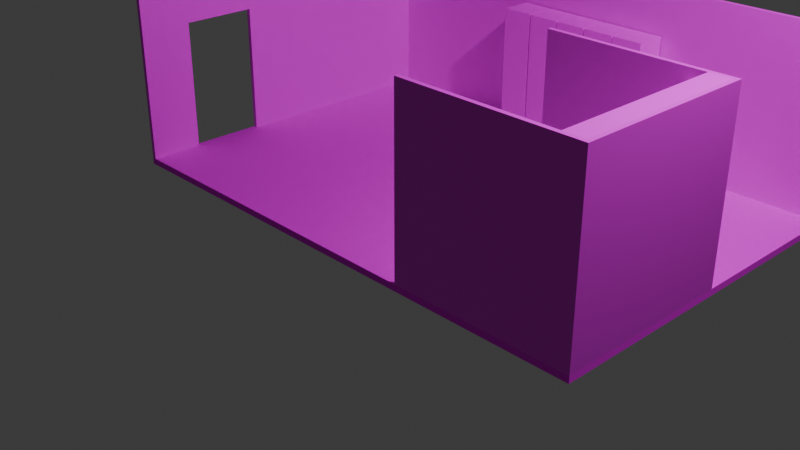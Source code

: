 # Source: tileset.blend  (saved by Blender 5.0.119; exported with 4.5.12 LTS)
import bpy
from mathutils import Matrix  # noqa: F401  (used for matrix-valued properties, if any)

bpy.ops.wm.read_factory_settings(use_empty=True)
scene = bpy.context.scene
scene.name = 'Scene'

# ---- collections
col_collection = bpy.data.collections.new('Collection'); scene.collection.children.link(col_collection)
col_tile1 = bpy.data.collections.new('tile1'); scene.collection.children.link(col_tile1)
col_tile2 = bpy.data.collections.new('tile2'); scene.collection.children.link(col_tile2)
col_tile3 = bpy.data.collections.new('tile3'); scene.collection.children.link(col_tile3)
col_tile4 = bpy.data.collections.new('tile4'); scene.collection.children.link(col_tile4)

# ---- images (referenced by path relative to the original .blend; pixels are not part of the script)
import os
ASSET_DIR = os.environ.get("B2B_ASSET_DIR", "")  # directory of the original .blend (textures are referenced by path, not embedded)
HERE = os.path.dirname(os.path.abspath(__file__))  # packed textures are extracted next to this script under _unpacked/

def load_image(name, relpath, width, height, colorspace="sRGB"):
    """Load a texture the original file referenced (path relative to the .blend, or extracted next to this script)."""
    p = next((c for c in (os.path.join(HERE, relpath), os.path.join(ASSET_DIR, relpath)) if relpath and os.path.exists(c)), "")
    if p:
        img = bpy.data.images.load(p, check_existing=True)
        img.name = name
    else:  # same state as the original file: an image datablock whose file is absent (Cycles renders it pink)
        img = bpy.data.images.new(name, width, height)
        img.source = "FILE"
        img.filepath = "//" + (relpath or name)
    img.colorspace_settings.name = colorspace
    return img
img_tile1_png = load_image('tile1.png', 'tile1.png', 1024, 1024, 'sRGB')
img_wall1_png = load_image('wall1.png', 'wall1.png', 1024, 1024, 'sRGB')
img_stairs_png = load_image('stairs.png', 'stairs.png', 1024, 1024, 'sRGB')
img_locker1_png = load_image('locker1.png', 'locker1.png', 1024, 1024, 'sRGB')

# ---- materials (node trees are filled in below, after node groups)
mat_flooring = bpy.data.materials.new('flooring')
mat_flooring.alpha_threshold = 0.0
mat_flooring.use_backface_culling_lightprobe_volume = False
mat_flooring.roughness = 0.5
mat_flooring.line_color = (0.0, 0.0, 0.0, 1.0)
mat_drywall = bpy.data.materials.new('drywall')
mat_stair = bpy.data.materials.new('stair')
mat_locker_outside = bpy.data.materials.new('locker-outside')

# ---- material node trees
mat_flooring.use_nodes = True; mat_flooring.node_tree.nodes.clear()
_N = mat_flooring.node_tree.nodes; _L = mat_flooring.node_tree.links
n0 = _N.new('ShaderNodeOutputMaterial'); n0.name = 'Material Output'; n0.location = (200, 100)
n1 = _N.new('ShaderNodeBsdfPrincipled'); n1.name = 'Principled BSDF'; n1.location = (-200, 100)
n1.inputs[1].default_value = 0.238
n1.inputs[2].default_value = 1.0
n1.inputs[3].default_value = 1.0
n2 = _N.new('ShaderNodeTexImage'); n2.name = 'Image Texture'; n2.location = (-490, 71)
n2.image = img_tile1_png
_L.new(n1.outputs[0], n0.inputs[0])
_L.new(n2.outputs[0], n1.inputs[0])
n0.is_active_output = True
mat_drywall.use_nodes = True; mat_drywall.node_tree.nodes.clear()
_N = mat_drywall.node_tree.nodes; _L = mat_drywall.node_tree.links
n0 = _N.new('ShaderNodeBsdfPrincipled'); n0.name = 'Principled BSDF'; n0.location = (-200, 100)
n1 = _N.new('ShaderNodeOutputMaterial'); n1.name = 'Material Output'; n1.location = (200, 100)
n2 = _N.new('ShaderNodeTexImage'); n2.name = 'Image Texture'; n2.location = (-490, 71)
n2.image = img_wall1_png
_L.new(n0.outputs[0], n1.inputs[0])
_L.new(n2.outputs[0], n0.inputs[0])
n1.is_active_output = True
mat_stair.use_nodes = True; mat_stair.node_tree.nodes.clear()
_N = mat_stair.node_tree.nodes; _L = mat_stair.node_tree.links
n0 = _N.new('ShaderNodeBsdfPrincipled'); n0.name = 'Principled BSDF'; n0.location = (-200, 100)
n0.inputs[2].default_value = 1.0
n1 = _N.new('ShaderNodeOutputMaterial'); n1.name = 'Material Output'; n1.location = (200, 100)
n2 = _N.new('ShaderNodeTexImage'); n2.name = 'Image Texture'; n2.location = (-585, 97)
n2.image = img_stairs_png
_L.new(n0.outputs[0], n1.inputs[0])
_L.new(n2.outputs[0], n0.inputs[0])
n1.is_active_output = True
mat_locker_outside.use_nodes = True; mat_locker_outside.node_tree.nodes.clear()
_N = mat_locker_outside.node_tree.nodes; _L = mat_locker_outside.node_tree.links
n0 = _N.new('ShaderNodeBsdfPrincipled'); n0.name = 'Principled BSDF'; n0.location = (-200, 100)
n0.inputs[1].default_value = 0.3457
n0.inputs[2].default_value = 1.0
n1 = _N.new('ShaderNodeOutputMaterial'); n1.name = 'Material Output'; n1.location = (200, 100)
n2 = _N.new('ShaderNodeTexImage'); n2.name = 'Image Texture'; n2.location = (-490, 71)
n2.image = img_locker1_png
_L.new(n0.outputs[0], n1.inputs[0])
_L.new(n2.outputs[0], n0.inputs[0])
n1.is_active_output = True

# ---- world
world_world = bpy.data.worlds.new('World'); scene.world = world_world
world_world.use_nodes = True; world_world.node_tree.nodes.clear()
_N = world_world.node_tree.nodes; _L = world_world.node_tree.links
n0 = _N.new('ShaderNodeOutputWorld'); n0.name = 'World Output'; n0.location = (200, 100)
n1 = _N.new('ShaderNodeBackground'); n1.name = 'Background'; n1.location = (-200, 100)
n1.inputs[0].default_value = (0.05088, 0.05088, 0.05088, 1.0)
_L.new(n1.outputs[0], n0.inputs[0])
n0.is_active_output = True
world_world.color = (0.05088, 0.05088, 0.05088)
world_world.sun_shadow_jitter_overblur = 0.0

# ---- cameras
cam_camera = bpy.data.cameras.new('Camera')
cam_camera.clip_end = 100.0
cam_camera.ortho_scale = 7.314

# ---- lights
light_light = bpy.data.lights.new('Light', 'POINT')
light_light.energy = 1000.0
light_light.shadow_soft_size = 0.1

# ---- meshes
me_cube_005 = bpy.data.meshes.new('Cube.005')
me_cube_005.from_pydata([(1.0, -1.0, -0.03651), (1.0, -1.0, 0.03651), (1.0, 1.0, -0.03651), (1.0, 1.0, 0.03651), (-1.0, -1.0, -0.03651), (-1.0, -1.0, 0.03651), (-1.0, 1.0, -0.03651), (-1.0, 1.0, 0.03651), (-1.0, 0.95, 0.03651), (-1.0, -0.95, 0.03651), (1.0, -0.95, -0.03651), (1.0, 0.95, -0.03651), (-1.0, 0.95, -0.03651), (-1.0, -0.95, -0.03651), (1.0, 0.95, 0.03651), (1.0, -0.95, 0.03651), (-0.95, -1.0, 0.03651), (0.95, -1.0, 0.03651), (-0.95, 1.0, -0.03651), (0.95, 1.0, -0.03651), (0.95, 1.0, 0.03651), (-0.95, 1.0, 0.03651), (0.95, -1.0, -0.03651), (-0.95, -1.0, -0.03651), (-0.95, 0.95, 0.03651), (0.95, 0.95, 0.03651), (0.95, -0.95, 0.03651), (-0.95, -0.95, 0.03651), (0.95, 0.95, -0.03651), (-0.95, 0.95, -0.03651), (-0.95, -0.95, -0.03651), (0.95, -0.95, -0.03651), (-1.0, 0.95, 2.0), (-1.0, 1.0, 2.0), (1.0, 0.95, 2.0), (1.0, 1.0, 2.0), (-0.95, 0.95, 2.0), (0.95, 0.95, 2.0), (0.95, 1.0, 2.0), (-0.95, 1.0, 2.0), (1.0, 0.95, 2.0), (1.0, -0.95, 2.0), (-1.0, -0.95, 2.0), (-1.0, -1.0, 2.0), (1.0, -1.0, 2.0), (-0.95, -1.0, 2.0), (0.95, -1.0, 2.0), (0.95, -0.95, 2.0), (-0.95, -0.95, 2.0), (0.95, 0.95, 2.0)], [], [(11, 14, 15, 10), (13, 9, 8, 12), (7, 6, 12, 8), (9, 13, 4, 5), (14, 11, 2, 3), (1, 0, 10, 15), (29, 18, 19, 28), (23, 30, 31, 22), (24, 25, 37, 36), (16, 17, 46, 45), (28, 31, 30, 29), (22, 17, 16, 23), (18, 21, 20, 19), (5, 4, 23, 16), (27, 9, 42, 48), (9, 5, 43, 42), (17, 22, 0, 1), (29, 12, 6, 18), (3, 2, 19, 20), (21, 18, 6, 7), (11, 28, 19, 2), (20, 21, 39, 38), (3, 20, 38, 35), (0, 22, 31, 10), (23, 4, 13, 30), (26, 27, 48, 47), (12, 29, 30, 13), (28, 11, 10, 31), (37, 38, 39, 36), (32, 36, 39, 33), (37, 34, 35, 38), (25, 14, 34, 37), (14, 3, 35, 34), (8, 24, 36, 32), (7, 8, 32, 33), (21, 7, 33, 39), (46, 47, 48, 45), (46, 44, 41, 47), (43, 45, 48, 42), (40, 49, 47, 41), (1, 15, 41, 44), (25, 26, 47, 49), (17, 1, 44, 46), (14, 25, 49, 40), (15, 14, 40, 41), (5, 16, 45, 43)])
me_cube_005.polygons.foreach_set('material_index', [0, 0, 0, 0, 0, 0, 0, 0, 1, 1, 0, 0, 0, 0, 1, 1, 0, 0, 0, 0, 0, 1, 1, 0, 0, 1, 0, 0, 1, 1, 1, 1, 1, 1, 1, 1, 1, 1, 1, 1, 1, 1, 1, 1, 1, 1])
_uv = me_cube_005.uv_layers.new(name='UVMap')
_uv.uv.foreach_set('vector', [0.925, 0.1335, 0.8956, 0.1335, 0.8956, 0.1055, 0.925, 0.1055, 0.925, 0.07454, 0.8956, 0.07454, 0.8956, 0.04656, 0.925, 0.04656, 0.8956, 0.04582, 0.925, 0.04582, 0.925, 0.04656, 0.8956, 0.04656, 0.8956, 0.07454, 0.925, 0.07454, 0.925, 0.07528, 0.8956, 0.07528, 0.8956, 0.1335, 0.925, 0.1335, 0.925, 0.1342, 0.8956, 0.1342, 0.8956, 0.1047, 0.925, 0.1047, 0.925, 0.1055, 0.8956, 0.1055, 0.9537, 0.1335, 0.9537, 0.1342, 0.9258, 0.1342, 0.9258, 0.1335, 0.9537, 0.1047, 0.9537, 0.1055, 0.9258, 0.1055, 0.9258, 0.1047, 0.02522, 0.0084, 0.9748, 0.0084, 0.9748, 0.9897, 0.02522, 0.9897, 0.03137, 0.02025, 0.9686, 0.02025, 0.9686, 0.9888, 0.03137, 0.9888, 0.9258, 0.1335, 0.9258, 0.1055, 0.9537, 0.1055, 0.9537, 0.1335, 0.925, 0.104, 0.8956, 0.104, 0.8956, 0.07602, 0.925, 0.07602, 0.925, 0.1629, 0.8956, 0.1629, 0.8956, 0.1349, 0.925, 0.1349, 0.8956, 0.07528, 0.925, 0.07528, 0.925, 0.07602, 0.8956, 0.07602, 0.03137, 0.02025, 0.006701, 0.02025, 0.006701, 0.9888, 0.03137, 0.9888, 0.9615, 0.02962, 0.9858, 0.02962, 0.9858, 0.9835, 0.9615, 0.9835, 0.8956, 0.104, 0.925, 0.104, 0.925, 0.1047, 0.8956, 0.1047, 0.9537, 0.1335, 0.9545, 0.1335, 0.9545, 0.1342, 0.9537, 0.1342, 0.8956, 0.1342, 0.925, 0.1342, 0.925, 0.1349, 0.8956, 0.1349, 0.8956, 0.1629, 0.925, 0.1629, 0.925, 0.1637, 0.8956, 0.1637, 0.925, 0.1335, 0.9258, 0.1335, 0.9258, 0.1342, 0.925, 0.1342, 0.9738, 0.009334, 0.02658, 0.009334, 0.02658, 0.9883, 0.9738, 0.9883, 0.9988, 0.009334, 0.9738, 0.009334, 0.9738, 0.9883, 0.9988, 0.9883, 0.925, 0.1047, 0.9258, 0.1047, 0.9258, 0.1055, 0.925, 0.1055, 0.9537, 0.1047, 0.9545, 0.1047, 0.9545, 0.1055, 0.9537, 0.1055, 0.9686, 0.02025, 0.03137, 0.02025, 0.03137, 0.9888, 0.9686, 0.9888, 0.9545, 0.1335, 0.9537, 0.1335, 0.9537, 0.1055, 0.9545, 0.1055, 0.9258, 0.1335, 0.925, 0.1335, 0.925, 0.1055, 0.9258, 0.1055, 0.9741, 0.9741, 0.9741, 0.9991, 0.02588, 0.9991, 0.02588, 0.9741, 0.001655, 0.9883, 0.02658, 0.9883, 0.02658, 0.9883, 0.001655, 0.9883, 0.9738, 0.9883, 0.9988, 0.9883, 0.9988, 0.9883, 0.9738, 0.9883, 0.9748, 0.0084, 0.9998, 0.0084, 0.9998, 0.9897, 0.9748, 0.9897, 0.9988, 0.009334, 0.9988, 0.009334, 0.9988, 0.9883, 0.9988, 0.9883, 0.0002354, 0.0084, 0.02522, 0.0084, 0.02522, 0.9897, 0.0002354, 0.9897, 0.0142, 0.02962, 0.03849, 0.02962, 0.03849, 0.9835, 0.0142, 0.9835, 0.02658, 0.009334, 0.001655, 0.009334, 0.001655, 0.9883, 0.02658, 0.9883, 0.9686, 0.9888, 0.9686, 0.9888, 0.03137, 0.9888, 0.03137, 0.9888, 0.9686, 0.9888, 0.9933, 0.9888, 0.9933, 0.9888, 0.9686, 0.9888, 0.006701, 0.9888, 0.03137, 0.9888, 0.03137, 0.9888, 0.006701, 0.9888, 0.02082, 0.9997, 0.02082, 0.9997, 0.9792, 0.9997, 0.9792, 0.9997, 0.9933, 0.02025, 0.9933, 0.02025, 0.9933, 0.9888, 0.9933, 0.9888, 0.02082, 0.009361, 0.9792, 0.00936, 0.9792, 0.9997, 0.02082, 0.9997, 0.9686, 0.02025, 0.9933, 0.02025, 0.9933, 0.9888, 0.9686, 0.9888, 0.9998, 0.0084, 0.9748, 0.0084, 0.9748, 0.0084, 0.9998, 0.0084, 0.9792, 0.00936, 0.02082, 0.009361, 0.02082, 0.9997, 0.9792, 0.9997, 0.006701, 0.02025, 0.03137, 0.02025, 0.03137, 0.9888, 0.006701, 0.9888])
me_cube_005.materials.append(mat_flooring)
me_cube_005.materials.append(mat_drywall)
me_cube_005.use_mirror_vertex_groups = False
me_cube_005.update()
me_cube_006 = bpy.data.meshes.new('Cube.006')
me_cube_006.from_pydata([(-1.0, 0.95, 0.03651), (-1.0, -0.95, 0.03651), (-0.95, 0.95, 0.03651), (0.95, 0.95, 0.03651), (0.95, -0.95, 0.03651), (-0.95, -0.95, 0.03651), (-0.838, 0.95, 0.03651), (-0.6653, 0.95, 0.03651), (-0.4926, 0.95, 0.03651), (-0.3198, 0.95, 0.03651), (-0.1471, 0.95, 0.03651), (0.02562, 0.95, 0.03651), (0.1983, 0.95, 0.03651), (0.3711, 0.95, 0.03651), (0.5438, 0.95, 0.03651), (0.7165, 0.95, 0.03651), (0.7165, -0.95, 0.03651), (0.5438, -0.95, 0.03651), (0.3711, -0.95, 0.03651), (0.1983, -0.95, 0.03651), (0.02562, -0.95, 0.03651), (-0.1471, -0.95, 0.03651), (-0.3198, -0.95, 0.03651), (-0.4926, -0.95, 0.03651), (-0.6653, -0.95, 0.03651), (-0.838, -0.95, 0.03651), (-0.838, 0.95, 0.03651), (-0.6653, 0.95, 0.03651), (-0.6653, -0.95, 0.03651), (-0.838, -0.95, 0.03651), (-0.838, 0.95, 0.2365), (-0.6653, 0.95, 0.2365), (-0.6653, -0.95, 0.2365), (-0.838, -0.95, 0.2365), (-0.6653, 0.95, 0.4365), (-0.4926, 0.95, 0.4365), (-0.4926, -0.95, 0.4365), (-0.6653, -0.95, 0.4365), (-0.4926, 0.95, 0.6365), (-0.3198, 0.95, 0.6365), (-0.3198, -0.95, 0.6365), (-0.4926, -0.95, 0.6365), (-0.3198, 0.95, 0.8365), (-0.1471, 0.95, 0.8365), (-0.1471, -0.95, 0.8365), (-0.3198, -0.95, 0.8365), (-0.1471, 0.95, 1.037), (0.02562, 0.95, 1.037), (0.02562, -0.95, 1.037), (-0.1471, -0.95, 1.037), (0.02562, 0.95, 1.237), (0.1983, 0.95, 1.237), (0.1983, -0.95, 1.237), (0.02562, -0.95, 1.237), (0.1983, 0.95, 1.437), (0.3711, 0.95, 1.437), (0.3711, -0.95, 1.437), (0.1983, -0.95, 1.437), (0.3711, 0.95, 1.637), (0.5438, 0.95, 1.637), (0.5438, -0.95, 1.637), (0.3711, -0.95, 1.637), (0.5438, 0.95, 1.837), (0.7165, 0.95, 1.837), (0.7165, -0.95, 1.837), (0.5438, -0.95, 1.837), (0.7165, 0.95, 2.0), (0.95, 0.95, 2.0), (0.95, -0.95, 2.0), (0.7165, -0.95, 2.0)], [], [(15, 16, 69, 66), (2, 0, 1, 5), (2, 5, 25, 6), (7, 6, 26, 27), (24, 23, 36, 37), (9, 8, 38, 39), (22, 21, 44, 45), (11, 10, 46, 47), (20, 19, 52, 53), (12, 19, 57, 54), (17, 14, 59, 60), (14, 17, 65, 62), (26, 29, 33, 30), (24, 7, 27, 28), (25, 24, 28, 29), (6, 25, 29, 26), (30, 33, 32, 31), (27, 26, 30, 31), (28, 27, 31, 32), (29, 28, 32, 33), (34, 37, 36, 35), (7, 24, 37, 34), (8, 7, 34, 35), (23, 8, 35, 36), (38, 41, 40, 39), (22, 9, 39, 40), (23, 22, 40, 41), (8, 23, 41, 38), (42, 45, 44, 43), (9, 22, 45, 42), (10, 9, 42, 43), (21, 10, 43, 44), (46, 49, 48, 47), (20, 11, 47, 48), (21, 20, 48, 49), (10, 21, 49, 46), (50, 53, 52, 51), (11, 20, 53, 50), (12, 11, 50, 51), (19, 12, 51, 52), (54, 57, 56, 55), (19, 18, 56, 57), (13, 12, 54, 55), (18, 13, 55, 56), (58, 61, 60, 59), (13, 18, 61, 58), (18, 17, 60, 61), (14, 13, 58, 59), (62, 65, 64, 63), (17, 16, 64, 65), (15, 14, 62, 63), (16, 15, 63, 64), (66, 69, 68, 67), (3, 15, 66, 67), (16, 4, 68, 69), (4, 3, 67, 68)])
me_cube_006.polygons.foreach_set('material_index', [2, 2, 2, 2, 2, 2, 2, 2, 2, 2, 2, 2, 2, 2, 2, 2, 2, 2, 2, 2, 2, 2, 2, 2, 2, 2, 2, 2, 2, 2, 2, 2, 2, 2, 2, 2, 2, 2, 2, 2, 2, 2, 2, 2, 2, 2, 2, 2, 2, 2, 2, 2, 2, 2, 2, 2])
_uv = me_cube_006.uv_layers.new(name='UVMap')
_uv.uv.foreach_set('vector', [0.1526, 0.141, 0.8474, 0.141, 0.8474, 0.859, 0.1526, 0.859, 0.3574, 0.9464, 0.3416, 0.9543, 0.04175, 0.3534, 0.05756, 0.3456, 0.3574, 0.9464, 0.05756, 0.3456, 0.09297, 0.3279, 0.3928, 0.9287, 0.236, 0.01635, 0.236, 0.01635, 0.236, 0.01635, 0.236, 0.01635, 0.9476, 0.1804, 0.9476, 0.2569, 0.7703, 0.2569, 0.7703, 0.1804, 0.9476, 0.3335, 0.9476, 0.2569, 0.6817, 0.2569, 0.6817, 0.3335, 0.9476, 0.3335, 0.9476, 0.41, 0.5931, 0.41, 0.5931, 0.3335, 0.9476, 0.4865, 0.9476, 0.41, 0.5045, 0.41, 0.5045, 0.4865, 0.9476, 0.4865, 0.9476, 0.5631, 0.4158, 0.5631, 0.4158, 0.4865, 0.1526, 0.141, 0.8474, 0.141, 0.8474, 0.653, 0.1526, 0.653, 0.9476, 0.7162, 0.9476, 0.7162, 0.2386, 0.7162, 0.2386, 0.7162, 0.1526, 0.141, 0.8474, 0.141, 0.8474, 0.7992, 0.1526, 0.7992, 0.236, 0.01635, 0.9747, 0.2203, 0.9533, 0.298, 0.2145, 0.09411, 0.9747, 0.2203, 0.236, 0.01635, 0.236, 0.01635, 0.9747, 0.2203, 0.9747, 0.2203, 0.9747, 0.2203, 0.9747, 0.2203, 0.9747, 0.2203, 0.236, 0.01635, 0.9747, 0.2203, 0.9747, 0.2203, 0.236, 0.01635, 0.3928, 0.9287, 0.09297, 0.3279, 0.1476, 0.3006, 0.4474, 0.9015, 0.9476, 0.1804, 0.9476, 0.1039, 0.859, 0.1039, 0.859, 0.1804, 0.9747, 0.2203, 0.236, 0.01635, 0.2145, 0.09411, 0.9533, 0.298, 0.9476, 0.1039, 0.9476, 0.1804, 0.859, 0.1804, 0.859, 0.1039, 0.4474, 0.9015, 0.1476, 0.3006, 0.2022, 0.2734, 0.5021, 0.8742, 0.236, 0.01635, 0.9747, 0.2203, 0.9318, 0.3758, 0.1931, 0.1719, 0.9476, 0.2569, 0.9476, 0.1804, 0.7703, 0.1804, 0.7703, 0.2569, 0.9747, 0.2203, 0.236, 0.01635, 0.1931, 0.1719, 0.9318, 0.3758, 0.5021, 0.8742, 0.2022, 0.2734, 0.2568, 0.2461, 0.5567, 0.847, 0.9747, 0.2203, 0.236, 0.01635, 0.1716, 0.2496, 0.9103, 0.4535, 0.9476, 0.2569, 0.9476, 0.3335, 0.6817, 0.3335, 0.6817, 0.2569, 0.236, 0.01635, 0.9747, 0.2203, 0.9103, 0.4535, 0.1716, 0.2496, 0.5567, 0.847, 0.2568, 0.2461, 0.3115, 0.2189, 0.6113, 0.8197, 0.236, 0.01635, 0.9747, 0.2203, 0.8889, 0.5313, 0.1502, 0.3274, 0.9476, 0.41, 0.9476, 0.3335, 0.5931, 0.3335, 0.5931, 0.41, 0.9476, 0.41, 0.9476, 0.41, 0.5931, 0.41, 0.5931, 0.41, 0.6113, 0.8197, 0.3115, 0.2189, 0.3661, 0.1916, 0.6659, 0.7924, 0.9476, 0.4865, 0.9476, 0.4865, 0.5045, 0.4865, 0.5045, 0.4865, 0.9476, 0.41, 0.9476, 0.4865, 0.5045, 0.4865, 0.5045, 0.41, 0.1526, 0.141, 0.8474, 0.141, 0.8474, 0.5067, 0.1526, 0.5067, 0.6659, 0.7924, 0.3661, 0.1916, 0.4207, 0.1643, 0.7206, 0.7652, 0.236, 0.01635, 0.9747, 0.2203, 0.8459, 0.6868, 0.1072, 0.4829, 0.9476, 0.5631, 0.9476, 0.4865, 0.4158, 0.4865, 0.4158, 0.5631, 0.9476, 0.5631, 0.9476, 0.5631, 0.4158, 0.5631, 0.4158, 0.5631, 0.7206, 0.7652, 0.4207, 0.1643, 0.4753, 0.1371, 0.7752, 0.7379, 0.9476, 0.5631, 0.9476, 0.6396, 0.3272, 0.6396, 0.3272, 0.5631, 0.9476, 0.6396, 0.9476, 0.5631, 0.3272, 0.5631, 0.3272, 0.6396, 0.9747, 0.2203, 0.236, 0.01635, 0.08576, 0.5607, 0.8245, 0.7646, 0.7752, 0.7379, 0.4753, 0.1371, 0.5299, 0.1098, 0.8298, 0.7107, 0.1526, 0.141, 0.8474, 0.141, 0.8474, 0.7261, 0.1526, 0.7261, 0.9476, 0.6396, 0.9476, 0.7162, 0.2386, 0.7162, 0.2386, 0.6396, 0.9476, 0.7162, 0.9476, 0.6396, 0.2386, 0.6396, 0.2386, 0.7162, 0.8298, 0.7107, 0.5299, 0.1098, 0.5846, 0.08255, 0.8844, 0.6834, 0.9476, 0.7162, 0.9476, 0.7927, 0.15, 0.7927, 0.15, 0.7162, 0.9476, 0.7927, 0.9476, 0.7162, 0.15, 0.7162, 0.15, 0.7927, 0.9476, 0.7927, 0.9476, 0.7927, 0.15, 0.7927, 0.15, 0.7927, 0.8844, 0.6834, 0.5846, 0.08255, 0.6584, 0.04571, 0.9583, 0.6466, 0.9476, 0.8961, 0.9476, 0.7927, 0.07753, 0.7927, 0.07753, 0.8961, 0.9476, 0.7927, 0.9476, 0.8961, 0.07753, 0.8961, 0.07753, 0.7927, 0.9747, 0.2203, 0.236, 0.01635, 0.02528, 0.7797, 0.764, 0.9837])
me_cube_006.materials.append(mat_flooring)
me_cube_006.materials.append(mat_drywall)
me_cube_006.materials.append(mat_stair)
me_cube_006.use_mirror_vertex_groups = False
me_cube_006.update()
me_cube = bpy.data.meshes.new('Cube')
me_cube.from_pydata([(1.0, -1.0, -0.03651), (1.0, -1.0, 0.03651), (1.0, 1.0, -0.03651), (1.0, 1.0, 0.03651), (-1.0, -1.0, -0.03651), (-1.0, -1.0, 0.03651), (-1.0, 1.0, -0.03651), (-1.0, 1.0, 0.03651)], [], [(0, 4, 6, 2), (3, 2, 6, 7), (7, 6, 4, 5), (5, 1, 3, 7), (1, 0, 2, 3), (5, 4, 0, 1)])
_uv = me_cube.uv_layers.new(name='UVMap')
_uv.uv.foreach_set('vector', [0.925, 0.1047, 0.9545, 0.1047, 0.9545, 0.1342, 0.925, 0.1342, 0.8956, 0.1342, 0.925, 0.1342, 0.925, 0.1637, 0.8956, 0.1637, 0.8956, 0.04582, 0.925, 0.04582, 0.925, 0.07528, 0.8956, 0.07528, 0.0009243, 0.0009243, 0.9991, 0.0009243, 0.9991, 0.9991, 0.0009243, 0.9991, 0.8956, 0.1047, 0.925, 0.1047, 0.925, 0.1342, 0.8956, 0.1342, 0.8956, 0.07528, 0.925, 0.07528, 0.925, 0.1047, 0.8956, 0.1047])
me_cube.materials.append(mat_flooring)
me_cube.use_mirror_vertex_groups = False
me_cube.update()
me_cube_004 = bpy.data.meshes.new('Cube.004')
me_cube_004.from_pydata([(1.0, -1.0, -0.03651), (1.0, -1.0, 0.03651), (1.0, 1.0, -0.03651), (1.0, 1.0, 0.03651), (-1.0, -1.0, -0.03651), (-1.0, -1.0, 0.03651), (-1.0, 1.0, -0.03651), (-1.0, 1.0, 0.03651), (-1.0, 0.95, 0.03651), (-1.0, -0.95, 0.03651), (1.0, -0.95, -0.03651), (1.0, 0.95, -0.03651), (-1.0, 0.95, -0.03651), (-1.0, -0.95, -0.03651), (1.0, 0.95, 0.03651), (1.0, -0.95, 0.03651), (-0.95, -1.0, 0.03651), (0.95, -1.0, 0.03651), (-0.95, 1.0, -0.03651), (0.95, 1.0, -0.03651), (0.95, 1.0, 0.03651), (-0.95, 1.0, 0.03651), (0.95, -1.0, -0.03651), (-0.95, -1.0, -0.03651), (-0.95, 0.95, 0.03651), (0.95, 0.95, 0.03651), (0.95, -0.95, 0.03651), (-0.95, -0.95, 0.03651), (0.95, 0.95, -0.03651), (-0.95, 0.95, -0.03651), (-0.95, -0.95, -0.03651), (0.95, -0.95, -0.03651), (-1.0, 0.95, 2.0), (-1.0, 1.0, 2.0), (1.0, 0.95, 2.0), (1.0, 1.0, 2.0), (-0.95, 0.95, 2.0), (0.95, 0.95, 2.0), (0.95, 1.0, 2.0), (-0.95, 1.0, 2.0), (-1.0, 0.95, 2.0), (-1.0, -0.95, 2.0), (-1.0, -1.0, 2.0), (-0.95, -0.95, 2.0), (-0.95, -1.0, 2.0), (-0.95, 0.95, 2.0)], [], [(11, 14, 15, 10), (13, 9, 8, 12), (7, 6, 12, 8), (9, 13, 4, 5), (14, 11, 2, 3), (1, 0, 10, 15), (29, 18, 19, 28), (23, 30, 31, 22), (24, 25, 37, 36), (17, 26, 27, 16), (28, 31, 30, 29), (24, 27, 26, 25), (22, 17, 16, 23), (18, 21, 20, 19), (5, 4, 23, 16), (17, 1, 15, 26), (8, 9, 41, 40), (17, 22, 0, 1), (29, 12, 6, 18), (3, 2, 19, 20), (21, 18, 6, 7), (11, 28, 19, 2), (20, 21, 39, 38), (3, 20, 38, 35), (0, 22, 31, 10), (23, 4, 13, 30), (14, 25, 26, 15), (24, 8, 40, 45), (12, 29, 30, 13), (28, 11, 10, 31), (37, 38, 39, 36), (32, 36, 39, 33), (37, 34, 35, 38), (25, 14, 34, 37), (14, 3, 35, 34), (8, 24, 36, 32), (7, 8, 32, 33), (21, 7, 33, 39), (42, 44, 43, 41), (45, 40, 41, 43), (16, 27, 43, 44), (5, 16, 44, 42), (27, 24, 45, 43), (9, 5, 42, 41)])
me_cube_004.polygons.foreach_set('material_index', [0, 0, 0, 0, 0, 0, 0, 0, 1, 0, 0, 0, 0, 0, 0, 0, 1, 0, 0, 0, 0, 0, 1, 1, 0, 0, 0, 1, 0, 0, 1, 1, 1, 1, 1, 1, 1, 1, 1, 1, 1, 1, 1, 1])
_uv = me_cube_004.uv_layers.new(name='UVMap')
_uv.uv.foreach_set('vector', [0.925, 0.1335, 0.8956, 0.1335, 0.8956, 0.1055, 0.925, 0.1055, 0.925, 0.07454, 0.8956, 0.07454, 0.8956, 0.04656, 0.925, 0.04656, 0.8956, 0.04582, 0.925, 0.04582, 0.925, 0.04656, 0.8956, 0.04656, 0.8956, 0.07454, 0.925, 0.07454, 0.925, 0.07528, 0.8956, 0.07528, 0.8956, 0.1335, 0.925, 0.1335, 0.925, 0.1342, 0.8956, 0.1342, 0.8956, 0.1047, 0.925, 0.1047, 0.925, 0.1055, 0.8956, 0.1055, 0.9537, 0.1335, 0.9537, 0.1342, 0.9258, 0.1342, 0.9258, 0.1335, 0.9537, 0.1047, 0.9537, 0.1055, 0.9258, 0.1055, 0.9258, 0.1047, 0.02522, 0.0084, 0.9748, 0.0084, 0.9748, 0.9897, 0.02522, 0.9897, 0.9741, 0.0009243, 0.9741, 0.02588, 0.02588, 0.02588, 0.02588, 0.0009243, 0.9258, 0.1335, 0.9258, 0.1055, 0.9537, 0.1055, 0.9537, 0.1335, 0.02588, 0.9741, 0.02588, 0.02588, 0.9741, 0.02588, 0.9741, 0.9741, 0.925, 0.104, 0.8956, 0.104, 0.8956, 0.07602, 0.925, 0.07602, 0.925, 0.1629, 0.8956, 0.1629, 0.8956, 0.1349, 0.925, 0.1349, 0.8956, 0.07528, 0.925, 0.07528, 0.925, 0.07602, 0.8956, 0.07602, 0.9741, 0.0009243, 0.9991, 0.0009243, 0.9991, 0.02588, 0.9741, 0.02588, 0.9736, 0.01053, 0.03415, 0.01053, 0.03415, 0.9813, 0.9736, 0.9813, 0.8956, 0.104, 0.925, 0.104, 0.925, 0.1047, 0.8956, 0.1047, 0.9537, 0.1335, 0.9545, 0.1335, 0.9545, 0.1342, 0.9537, 0.1342, 0.8956, 0.1342, 0.925, 0.1342, 0.925, 0.1349, 0.8956, 0.1349, 0.8956, 0.1629, 0.925, 0.1629, 0.925, 0.1637, 0.8956, 0.1637, 0.925, 0.1335, 0.9258, 0.1335, 0.9258, 0.1342, 0.925, 0.1342, 0.9738, 0.009334, 0.02658, 0.009334, 0.02658, 0.9883, 0.9738, 0.9883, 0.9988, 0.009334, 0.9738, 0.009334, 0.9738, 0.9883, 0.9988, 0.9883, 0.925, 0.1047, 0.9258, 0.1047, 0.9258, 0.1055, 0.925, 0.1055, 0.9537, 0.1047, 0.9545, 0.1047, 0.9545, 0.1055, 0.9537, 0.1055, 0.9991, 0.9741, 0.9741, 0.9741, 0.9741, 0.02588, 0.9991, 0.02588, 0.02522, 0.0084, 0.0002354, 0.0084, 0.0002354, 0.0084, 0.02522, 0.0084, 0.9545, 0.1335, 0.9537, 0.1335, 0.9537, 0.1055, 0.9545, 0.1055, 0.9258, 0.1335, 0.925, 0.1335, 0.925, 0.1055, 0.9258, 0.1055, 0.9741, 0.9741, 0.9741, 0.9991, 0.02588, 0.9991, 0.02588, 0.9741, 0.001655, 0.9883, 0.02658, 0.9883, 0.02658, 0.9883, 0.001655, 0.9883, 0.9738, 0.9883, 0.9988, 0.9883, 0.9988, 0.9883, 0.9738, 0.9883, 0.9748, 0.0084, 0.9998, 0.0084, 0.9998, 0.9897, 0.9748, 0.9897, 0.9988, 0.009334, 0.9988, 0.009334, 0.9988, 0.9883, 0.9988, 0.9883, 0.0002354, 0.0084, 0.02522, 0.0084, 0.02522, 0.9897, 0.0002354, 0.9897, 0.001655, 0.009334, 0.001655, 0.009334, 0.001655, 0.9883, 0.001655, 0.9883, 0.02658, 0.009334, 0.001655, 0.009334, 0.001655, 0.9883, 0.02658, 0.9883, 0.009432, 0.9813, 0.009432, 0.9813, 0.03415, 0.9813, 0.03415, 0.9813, 0.9736, 0.9813, 0.9736, 0.9813, 0.03415, 0.9813, 0.03415, 0.9813, 0.009432, 0.01053, 0.03415, 0.01053, 0.03415, 0.9813, 0.009432, 0.9813, 0.009432, 0.01053, 0.009432, 0.01053, 0.009432, 0.9813, 0.009432, 0.9813, 0.03415, 0.01053, 0.9736, 0.01053, 0.9736, 0.9813, 0.03415, 0.9813, 0.03415, 0.01053, 0.009432, 0.01053, 0.009432, 0.9813, 0.03415, 0.9813])
me_cube_004.materials.append(mat_flooring)
me_cube_004.materials.append(mat_drywall)
me_cube_004.use_mirror_vertex_groups = False
me_cube_004.update()
me_cube_002 = bpy.data.meshes.new('Cube.002')
me_cube_002.from_pydata([(-4.158, -0.8687, -1.053), (-4.158, -0.8687, 6.023), (-4.158, 0.8687, -1.053), (-4.158, 0.8687, 6.023), (-2.42, -0.8687, -1.053), (-2.42, -0.8687, 6.023), (-2.42, 0.8687, -1.053), (-2.42, 0.8687, 6.023), (-4.158, -0.8687, -0.6513), (-4.158, 0.8687, -0.6513), (-2.42, 0.8687, -0.6513), (-2.42, -0.8687, -0.6513), (-2.781, 0.8687, -1.053), (-3.797, 0.8687, -1.053), (-2.781, 0.8687, 6.023), (-3.797, 0.8687, 6.023), (-3.797, -0.8687, -1.053), (-2.781, -0.8687, -1.053), (-3.797, -0.8687, 6.023), (-2.781, -0.8687, 6.023), (-2.781, -0.8687, -0.6513), (-3.797, -0.8687, -0.6513), (-3.797, 0.8687, -0.6513), (-2.781, 0.8687, -0.6513), (-2.334, -0.8687, -1.053), (-2.334, -0.8687, 6.023), (-2.334, 0.8687, -1.053), (-2.334, 0.8687, 6.023), (-0.5961, -0.8687, -1.053), (-0.5961, -0.8687, 6.023), (-0.5961, 0.8687, -1.053), (-0.5961, 0.8687, 6.023), (-2.334, -0.8687, -0.6513), (-2.334, 0.8687, -0.6513), (-0.5961, 0.8687, -0.6513), (-0.5961, -0.8687, -0.6513), (-0.9566, 0.8687, -1.053), (-1.973, 0.8687, -1.053), (-0.9566, 0.8687, 6.023), (-1.973, 0.8687, 6.023), (-1.973, -0.8687, -1.053), (-0.9566, -0.8687, -1.053), (-1.973, -0.8687, 6.023), (-0.9566, -0.8687, 6.023), (-0.9566, -0.8687, -0.6513), (-1.973, -0.8687, -0.6513), (-1.973, 0.8687, -0.6513), (-0.9566, 0.8687, -0.6513), (-0.5092, -0.8687, -1.053), (-0.5092, -0.8687, 6.023), (-0.5092, 0.8687, -1.053), (-0.5092, 0.8687, 6.023), (1.228, -0.8687, -1.053), (1.228, -0.8687, 6.023), (1.228, 0.8687, -1.053), (1.228, 0.8687, 6.023), (-0.5092, -0.8687, -0.6513), (-0.5092, 0.8687, -0.6513), (1.228, 0.8687, -0.6513), (1.228, -0.8687, -0.6513), (0.8678, 0.8687, -1.053), (-0.1488, 0.8687, -1.053), (0.8678, 0.8687, 6.023), (-0.1488, 0.8687, 6.023), (-0.1488, -0.8687, -1.053), (0.8678, -0.8687, -1.053), (-0.1488, -0.8687, 6.023), (0.8678, -0.8687, 6.023), (0.8678, -0.8687, -0.6513), (-0.1488, -0.8687, -0.6513), (-0.1488, 0.8687, -0.6513), (0.8678, 0.8687, -0.6513), (1.315, -0.8687, -1.053), (1.315, -0.8687, 6.023), (1.315, 0.8687, -1.053), (1.315, 0.8687, 6.023), (3.053, -0.8687, -1.053), (3.053, -0.8687, 6.023), (3.053, 0.8687, -1.053), (3.053, 0.8687, 6.023), (1.315, -0.8687, -0.6513), (1.315, 0.8687, -0.6513), (3.053, 0.8687, -0.6513), (3.053, -0.8687, -0.6513), (2.692, 0.8687, -1.053), (1.676, 0.8687, -1.053), (2.692, 0.8687, 6.023), (1.676, 0.8687, 6.023), (1.676, -0.8687, -1.053), (2.692, -0.8687, -1.053), (1.676, -0.8687, 6.023), (2.692, -0.8687, 6.023), (2.692, -0.8687, -0.6513), (1.676, -0.8687, -0.6513), (1.676, 0.8687, -0.6513), (2.692, 0.8687, -0.6513), (3.139, -0.8687, -1.053), (3.139, -0.8687, 6.023), (3.139, 0.8687, -1.053), (3.139, 0.8687, 6.023), (4.877, -0.8687, -1.053), (4.877, -0.8687, 6.023), (4.877, 0.8687, -1.053), (4.877, 0.8687, 6.023), (3.139, -0.8687, -0.6513), (3.139, 0.8687, -0.6513), (4.877, 0.8687, -0.6513), (4.877, -0.8687, -0.6513), (4.516, 0.8687, -1.053), (3.5, 0.8687, -1.053), (4.516, 0.8687, 6.023), (3.5, 0.8687, 6.023), (3.5, -0.8687, -1.053), (4.516, -0.8687, -1.053), (3.5, -0.8687, 6.023), (4.516, -0.8687, 6.023), (4.516, -0.8687, -0.6513), (3.5, -0.8687, -0.6513), (3.5, 0.8687, -0.6513), (4.516, 0.8687, -0.6513)], [], [(8, 1, 3, 9), (10, 7, 5, 11), (6, 10, 11, 4), (0, 8, 9, 2), (22, 21, 16, 13), (22, 23, 20, 21), (15, 18, 19, 14), (23, 12, 17, 20), (18, 21, 20, 19), (14, 23, 22, 15), (2, 13, 16, 0), (2, 9, 22, 13), (12, 6, 4, 17), (12, 23, 10, 6), (7, 14, 19, 5), (9, 3, 15, 22), (23, 14, 7, 10), (15, 3, 1, 18), (4, 11, 20, 17), (16, 21, 8, 0), (11, 5, 19, 20), (21, 18, 1, 8), (32, 25, 27, 33), (34, 31, 29, 35), (30, 34, 35, 28), (24, 32, 33, 26), (46, 45, 40, 37), (46, 47, 44, 45), (39, 42, 43, 38), (47, 36, 41, 44), (42, 45, 44, 43), (38, 47, 46, 39), (26, 37, 40, 24), (26, 33, 46, 37), (36, 30, 28, 41), (36, 47, 34, 30), (31, 38, 43, 29), (33, 27, 39, 46), (47, 38, 31, 34), (39, 27, 25, 42), (28, 35, 44, 41), (40, 45, 32, 24), (35, 29, 43, 44), (45, 42, 25, 32), (56, 49, 51, 57), (58, 55, 53, 59), (54, 58, 59, 52), (48, 56, 57, 50), (70, 69, 64, 61), (70, 71, 68, 69), (63, 66, 67, 62), (71, 60, 65, 68), (66, 69, 68, 67), (62, 71, 70, 63), (50, 61, 64, 48), (50, 57, 70, 61), (60, 54, 52, 65), (60, 71, 58, 54), (55, 62, 67, 53), (57, 51, 63, 70), (71, 62, 55, 58), (63, 51, 49, 66), (52, 59, 68, 65), (64, 69, 56, 48), (59, 53, 67, 68), (69, 66, 49, 56), (80, 73, 75, 81), (82, 79, 77, 83), (78, 82, 83, 76), (72, 80, 81, 74), (94, 93, 88, 85), (94, 95, 92, 93), (87, 90, 91, 86), (95, 84, 89, 92), (90, 93, 92, 91), (86, 95, 94, 87), (74, 85, 88, 72), (74, 81, 94, 85), (84, 78, 76, 89), (84, 95, 82, 78), (79, 86, 91, 77), (81, 75, 87, 94), (95, 86, 79, 82), (87, 75, 73, 90), (76, 83, 92, 89), (88, 93, 80, 72), (83, 77, 91, 92), (93, 90, 73, 80), (104, 97, 99, 105), (106, 103, 101, 107), (102, 106, 107, 100), (96, 104, 105, 98), (118, 117, 112, 109), (118, 119, 116, 117), (111, 114, 115, 110), (119, 108, 113, 116), (114, 117, 116, 115), (110, 119, 118, 111), (98, 109, 112, 96), (98, 105, 118, 109), (108, 102, 100, 113), (108, 119, 106, 102), (103, 110, 115, 101), (105, 99, 111, 118), (119, 110, 103, 106), (111, 99, 97, 114), (100, 107, 116, 113), (112, 117, 104, 96), (107, 101, 115, 116), (117, 114, 97, 104)])
_uv = me_cube_002.uv_layers.new(name='UVMap')
_uv.uv.foreach_set('vector', [0.4311, 0.7572, 0.4311, 4.129e-05, 0.6282, 1.721e-08, 0.6283, 0.7572, 0.6283, 0.7572, 0.6283, 4.115e-05, 0.8254, -4.766e-08, 0.8254, 0.7572, 0.6283, 0.8028, 0.6283, 0.7572, 0.8254, 0.7572, 0.8254, 0.8028, 0.4311, 0.8028, 0.4311, 0.7572, 0.6283, 0.7572, 0.6282, 0.8028, 0.871, 0.1971, 0.871, 0.3943, 0.8254, 0.3943, 0.8254, 0.1971, 0.9407, 0.1971, 0.8254, 0.1971, 0.8254, 5.387e-08, 0.9407, 5.923e-08, 0.472, 0.9999, 0.472, 0.8028, 0.5873, 0.8029, 0.5873, 1.0, 0.871, 0.5914, 0.8254, 0.5914, 0.8254, 0.3943, 0.871, 0.3943, 0.165, 3.569e-09, 0.1659, 0.7576, 0.05039, 0.7575, 0.0498, 5.48e-05, 0.3805, -4.774e-08, 0.3814, 0.7576, 0.2659, 0.7575, 0.2654, 5.475e-05, 0.8254, 0.5914, 0.8663, 0.5914, 0.8663, 0.7885, 0.8254, 0.7885, 0.2156, 0.7978, 0.2251, 0.7564, 0.2659, 0.7575, 0.2569, 0.8064, 0.9072, 0.7885, 0.8663, 0.7885, 0.8663, 0.5914, 0.9072, 0.5914, 0.3929, 0.8057, 0.3814, 0.7576, 0.4224, 0.7558, 0.4311, 0.7976, 0.6282, 0.9999, 0.5873, 1.0, 0.5873, 0.8029, 0.6282, 0.8029, 0.2251, 0.7564, 0.2245, -2.59e-08, 0.2654, 5.475e-05, 0.2659, 0.7575, 0.3814, 0.7576, 0.3805, -4.774e-08, 0.4214, 3.735e-05, 0.4224, 0.7558, 0.472, 0.9999, 0.4311, 0.9999, 0.4311, 0.8028, 0.472, 0.8028, 2.297e-09, 0.7978, 0.009538, 0.7564, 0.05039, 0.7575, 0.04137, 0.8064, 0.1774, 0.8057, 0.1659, 0.7576, 0.2069, 0.7558, 0.2156, 0.7976, 0.009538, 0.7564, 0.008947, 1.874e-08, 0.0498, 5.48e-05, 0.05039, 0.7575, 0.1659, 0.7576, 0.165, 3.569e-09, 0.2059, 3.739e-05, 0.2069, 0.7558, 0.4311, 0.7572, 0.4311, 4.129e-05, 0.6282, 1.721e-08, 0.6283, 0.7572, 0.6283, 0.7572, 0.6283, 4.115e-05, 0.8254, -4.766e-08, 0.8254, 0.7572, 0.6283, 0.8028, 0.6283, 0.7572, 0.8254, 0.7572, 0.8254, 0.8028, 0.4311, 0.8028, 0.4311, 0.7572, 0.6283, 0.7572, 0.6282, 0.8028, 0.871, 0.1971, 0.871, 0.3943, 0.8254, 0.3943, 0.8254, 0.1971, 0.9407, 0.1971, 0.8254, 0.1971, 0.8254, 5.387e-08, 0.9407, 5.923e-08, 0.472, 0.9999, 0.472, 0.8028, 0.5873, 0.8029, 0.5873, 1.0, 0.871, 0.5914, 0.8254, 0.5914, 0.8254, 0.3943, 0.871, 0.3943, 0.165, 3.569e-09, 0.1659, 0.7576, 0.05039, 0.7575, 0.0498, 5.48e-05, 0.3805, -4.774e-08, 0.3814, 0.7576, 0.2659, 0.7575, 0.2654, 5.475e-05, 0.8254, 0.5914, 0.8663, 0.5914, 0.8663, 0.7885, 0.8254, 0.7885, 0.2156, 0.7978, 0.2251, 0.7564, 0.2659, 0.7575, 0.2569, 0.8064, 0.9072, 0.7885, 0.8663, 0.7885, 0.8663, 0.5914, 0.9072, 0.5914, 0.3929, 0.8057, 0.3814, 0.7576, 0.4224, 0.7558, 0.4311, 0.7976, 0.6282, 0.9999, 0.5873, 1.0, 0.5873, 0.8029, 0.6282, 0.8029, 0.2251, 0.7564, 0.2245, -2.59e-08, 0.2654, 5.475e-05, 0.2659, 0.7575, 0.3814, 0.7576, 0.3805, -4.774e-08, 0.4214, 3.735e-05, 0.4224, 0.7558, 0.472, 0.9999, 0.4311, 0.9999, 0.4311, 0.8028, 0.472, 0.8028, 2.297e-09, 0.7978, 0.009538, 0.7564, 0.05039, 0.7575, 0.04137, 0.8064, 0.1774, 0.8057, 0.1659, 0.7576, 0.2069, 0.7558, 0.2156, 0.7976, 0.009538, 0.7564, 0.008947, 1.874e-08, 0.0498, 5.48e-05, 0.05039, 0.7575, 0.1659, 0.7576, 0.165, 3.569e-09, 0.2059, 3.739e-05, 0.2069, 0.7558, 0.4311, 0.7572, 0.4311, 4.129e-05, 0.6282, 1.721e-08, 0.6283, 0.7572, 0.6283, 0.7572, 0.6283, 4.115e-05, 0.8254, -4.766e-08, 0.8254, 0.7572, 0.6283, 0.8028, 0.6283, 0.7572, 0.8254, 0.7572, 0.8254, 0.8028, 0.4311, 0.8028, 0.4311, 0.7572, 0.6283, 0.7572, 0.6282, 0.8028, 0.871, 0.1971, 0.871, 0.3943, 0.8254, 0.3943, 0.8254, 0.1971, 0.9407, 0.1971, 0.8254, 0.1971, 0.8254, 5.387e-08, 0.9407, 5.923e-08, 0.472, 0.9999, 0.472, 0.8028, 0.5873, 0.8029, 0.5873, 1.0, 0.871, 0.5914, 0.8254, 0.5914, 0.8254, 0.3943, 0.871, 0.3943, 0.165, 3.569e-09, 0.1659, 0.7576, 0.05039, 0.7575, 0.0498, 5.48e-05, 0.3805, -4.774e-08, 0.3814, 0.7576, 0.2659, 0.7575, 0.2654, 5.475e-05, 0.8254, 0.5914, 0.8663, 0.5914, 0.8663, 0.7885, 0.8254, 0.7885, 0.2156, 0.7978, 0.2251, 0.7564, 0.2659, 0.7575, 0.2569, 0.8064, 0.9072, 0.7885, 0.8663, 0.7885, 0.8663, 0.5914, 0.9072, 0.5914, 0.3929, 0.8057, 0.3814, 0.7576, 0.4224, 0.7558, 0.4311, 0.7976, 0.6282, 0.9999, 0.5873, 1.0, 0.5873, 0.8029, 0.6282, 0.8029, 0.2251, 0.7564, 0.2245, -2.59e-08, 0.2654, 5.475e-05, 0.2659, 0.7575, 0.3814, 0.7576, 0.3805, -4.774e-08, 0.4214, 3.735e-05, 0.4224, 0.7558, 0.472, 0.9999, 0.4311, 0.9999, 0.4311, 0.8028, 0.472, 0.8028, 2.297e-09, 0.7978, 0.009538, 0.7564, 0.05039, 0.7575, 0.04137, 0.8064, 0.1774, 0.8057, 0.1659, 0.7576, 0.2069, 0.7558, 0.2156, 0.7976, 0.009538, 0.7564, 0.008947, 1.874e-08, 0.0498, 5.48e-05, 0.05039, 0.7575, 0.1659, 0.7576, 0.165, 3.569e-09, 0.2059, 3.739e-05, 0.2069, 0.7558, 0.4311, 0.7572, 0.4311, 4.129e-05, 0.6282, 1.721e-08, 0.6283, 0.7572, 0.6283, 0.7572, 0.6283, 4.115e-05, 0.8254, -4.766e-08, 0.8254, 0.7572, 0.6283, 0.8028, 0.6283, 0.7572, 0.8254, 0.7572, 0.8254, 0.8028, 0.4311, 0.8028, 0.4311, 0.7572, 0.6283, 0.7572, 0.6282, 0.8028, 0.871, 0.1971, 0.871, 0.3943, 0.8254, 0.3943, 0.8254, 0.1971, 0.9407, 0.1971, 0.8254, 0.1971, 0.8254, 5.387e-08, 0.9407, 5.923e-08, 0.472, 0.9999, 0.472, 0.8028, 0.5873, 0.8029, 0.5873, 1.0, 0.871, 0.5914, 0.8254, 0.5914, 0.8254, 0.3943, 0.871, 0.3943, 0.165, 3.569e-09, 0.1659, 0.7576, 0.05039, 0.7575, 0.0498, 5.48e-05, 0.3805, -4.774e-08, 0.3814, 0.7576, 0.2659, 0.7575, 0.2654, 5.475e-05, 0.8254, 0.5914, 0.8663, 0.5914, 0.8663, 0.7885, 0.8254, 0.7885, 0.2156, 0.7978, 0.2251, 0.7564, 0.2659, 0.7575, 0.2569, 0.8064, 0.9072, 0.7885, 0.8663, 0.7885, 0.8663, 0.5914, 0.9072, 0.5914, 0.3929, 0.8057, 0.3814, 0.7576, 0.4224, 0.7558, 0.4311, 0.7976, 0.6282, 0.9999, 0.5873, 1.0, 0.5873, 0.8029, 0.6282, 0.8029, 0.2251, 0.7564, 0.2245, -2.59e-08, 0.2654, 5.475e-05, 0.2659, 0.7575, 0.3814, 0.7576, 0.3805, -4.774e-08, 0.4214, 3.735e-05, 0.4224, 0.7558, 0.472, 0.9999, 0.4311, 0.9999, 0.4311, 0.8028, 0.472, 0.8028, 2.297e-09, 0.7978, 0.009538, 0.7564, 0.05039, 0.7575, 0.04137, 0.8064, 0.1774, 0.8057, 0.1659, 0.7576, 0.2069, 0.7558, 0.2156, 0.7976, 0.009538, 0.7564, 0.008947, 1.874e-08, 0.0498, 5.48e-05, 0.05039, 0.7575, 0.1659, 0.7576, 0.165, 3.569e-09, 0.2059, 3.739e-05, 0.2069, 0.7558, 0.4311, 0.7572, 0.4311, 4.129e-05, 0.6282, 1.721e-08, 0.6283, 0.7572, 0.6283, 0.7572, 0.6283, 4.115e-05, 0.8254, -4.766e-08, 0.8254, 0.7572, 0.6283, 0.8028, 0.6283, 0.7572, 0.8254, 0.7572, 0.8254, 0.8028, 0.4311, 0.8028, 0.4311, 0.7572, 0.6283, 0.7572, 0.6282, 0.8028, 0.871, 0.1971, 0.871, 0.3943, 0.8254, 0.3943, 0.8254, 0.1971, 0.9407, 0.1971, 0.8254, 0.1971, 0.8254, 5.387e-08, 0.9407, 5.923e-08, 0.472, 0.9999, 0.472, 0.8028, 0.5873, 0.8029, 0.5873, 1.0, 0.871, 0.5914, 0.8254, 0.5914, 0.8254, 0.3943, 0.871, 0.3943, 0.165, 3.569e-09, 0.1659, 0.7576, 0.05039, 0.7575, 0.0498, 5.48e-05, 0.3805, -4.774e-08, 0.3814, 0.7576, 0.2659, 0.7575, 0.2654, 5.475e-05, 0.8254, 0.5914, 0.8663, 0.5914, 0.8663, 0.7885, 0.8254, 0.7885, 0.2156, 0.7978, 0.2251, 0.7564, 0.2659, 0.7575, 0.2569, 0.8064, 0.9072, 0.7885, 0.8663, 0.7885, 0.8663, 0.5914, 0.9072, 0.5914, 0.3929, 0.8057, 0.3814, 0.7576, 0.4224, 0.7558, 0.4311, 0.7976, 0.6282, 0.9999, 0.5873, 1.0, 0.5873, 0.8029, 0.6282, 0.8029, 0.2251, 0.7564, 0.2245, -2.59e-08, 0.2654, 5.475e-05, 0.2659, 0.7575, 0.3814, 0.7576, 0.3805, -4.774e-08, 0.4214, 3.735e-05, 0.4224, 0.7558, 0.472, 0.9999, 0.4311, 0.9999, 0.4311, 0.8028, 0.472, 0.8028, 2.297e-09, 0.7978, 0.009538, 0.7564, 0.05039, 0.7575, 0.04137, 0.8064, 0.1774, 0.8057, 0.1659, 0.7576, 0.2069, 0.7558, 0.2156, 0.7976, 0.009538, 0.7564, 0.008947, 1.874e-08, 0.0498, 5.48e-05, 0.05039, 0.7575, 0.1659, 0.7576, 0.165, 3.569e-09, 0.2059, 3.739e-05, 0.2069, 0.7558])
me_cube_002.materials.append(mat_locker_outside)
me_cube_002.update()
me_cube_001 = bpy.data.meshes.new('Cube.001')
me_cube_001.from_pydata([(1.0, -1.0, -0.03651), (1.0, -1.0, 0.03651), (1.0, 1.0, -0.03651), (1.0, 1.0, 0.03651), (-1.0, -1.0, -0.03651), (-1.0, -1.0, 0.03651), (-1.0, 1.0, -0.03651), (-1.0, 1.0, 0.03651), (-1.0, 0.95, 0.03651), (-1.0, -0.95, 0.03651), (1.0, -0.95, -0.03651), (1.0, 0.95, -0.03651), (-1.0, 0.95, -0.03651), (-1.0, -0.95, -0.03651), (1.0, 0.95, 0.03651), (1.0, -0.95, 0.03651), (-0.95, -1.0, 0.03651), (0.95, -1.0, 0.03651), (-0.95, 1.0, -0.03651), (0.95, 1.0, -0.03651), (0.95, 1.0, 0.03651), (-0.95, 1.0, 0.03651), (0.95, -1.0, -0.03651), (-0.95, -1.0, -0.03651), (-0.95, 0.95, 0.03651), (0.95, 0.95, 0.03651), (0.95, -0.95, 0.03651), (-0.95, -0.95, 0.03651), (0.95, 0.95, -0.03651), (-0.95, 0.95, -0.03651), (-0.95, -0.95, -0.03651), (0.95, -0.95, -0.03651), (-1.0, 0.95, 2.0), (-1.0, 1.0, 2.0), (1.0, 0.95, 2.0), (1.0, 1.0, 2.0), (-0.95, 0.95, 2.0), (0.95, 0.95, 2.0), (0.95, 1.0, 2.0), (-0.95, 1.0, 2.0)], [], [(11, 14, 15, 10), (13, 9, 8, 12), (7, 6, 12, 8), (9, 13, 4, 5), (14, 11, 2, 3), (1, 0, 10, 15), (29, 18, 19, 28), (23, 30, 31, 22), (24, 25, 37, 36), (17, 26, 27, 16), (28, 31, 30, 29), (24, 27, 26, 25), (22, 17, 16, 23), (18, 21, 20, 19), (5, 4, 23, 16), (17, 1, 15, 26), (5, 16, 27, 9), (17, 22, 0, 1), (29, 12, 6, 18), (3, 2, 19, 20), (21, 18, 6, 7), (11, 28, 19, 2), (20, 21, 39, 38), (3, 20, 38, 35), (0, 22, 31, 10), (23, 4, 13, 30), (14, 25, 26, 15), (24, 8, 9, 27), (12, 29, 30, 13), (28, 11, 10, 31), (37, 38, 39, 36), (32, 36, 39, 33), (37, 34, 35, 38), (25, 14, 34, 37), (14, 3, 35, 34), (8, 24, 36, 32), (7, 8, 32, 33), (21, 7, 33, 39)])
me_cube_001.polygons.foreach_set('material_index', [0, 0, 0, 0, 0, 0, 0, 0, 1, 0, 0, 0, 0, 0, 0, 0, 0, 0, 0, 0, 0, 0, 1, 1, 0, 0, 0, 0, 0, 0, 1, 1, 1, 1, 1, 1, 1, 1])
_uv = me_cube_001.uv_layers.new(name='UVMap')
_uv.uv.foreach_set('vector', [0.925, 0.1335, 0.8956, 0.1335, 0.8956, 0.1055, 0.925, 0.1055, 0.925, 0.07454, 0.8956, 0.07454, 0.8956, 0.04656, 0.925, 0.04656, 0.8956, 0.04582, 0.925, 0.04582, 0.925, 0.04656, 0.8956, 0.04656, 0.8956, 0.07454, 0.925, 0.07454, 0.925, 0.07528, 0.8956, 0.07528, 0.8956, 0.1335, 0.925, 0.1335, 0.925, 0.1342, 0.8956, 0.1342, 0.8956, 0.1047, 0.925, 0.1047, 0.925, 0.1055, 0.8956, 0.1055, 0.9537, 0.1335, 0.9537, 0.1342, 0.9258, 0.1342, 0.9258, 0.1335, 0.9537, 0.1047, 0.9537, 0.1055, 0.9258, 0.1055, 0.9258, 0.1047, 0.02522, 0.0084, 0.9748, 0.0084, 0.9748, 0.9897, 0.02522, 0.9897, 0.9741, 0.0009243, 0.9741, 0.02588, 0.02588, 0.02588, 0.02588, 0.0009243, 0.9258, 0.1335, 0.9258, 0.1055, 0.9537, 0.1055, 0.9537, 0.1335, 0.02588, 0.9741, 0.02588, 0.02588, 0.9741, 0.02588, 0.9741, 0.9741, 0.925, 0.104, 0.8956, 0.104, 0.8956, 0.07602, 0.925, 0.07602, 0.925, 0.1629, 0.8956, 0.1629, 0.8956, 0.1349, 0.925, 0.1349, 0.8956, 0.07528, 0.925, 0.07528, 0.925, 0.07602, 0.8956, 0.07602, 0.9741, 0.0009243, 0.9991, 0.0009243, 0.9991, 0.02588, 0.9741, 0.02588, 0.0009243, 0.0009243, 0.02588, 0.0009243, 0.02588, 0.02588, 0.0009243, 0.02588, 0.8956, 0.104, 0.925, 0.104, 0.925, 0.1047, 0.8956, 0.1047, 0.9537, 0.1335, 0.9545, 0.1335, 0.9545, 0.1342, 0.9537, 0.1342, 0.8956, 0.1342, 0.925, 0.1342, 0.925, 0.1349, 0.8956, 0.1349, 0.8956, 0.1629, 0.925, 0.1629, 0.925, 0.1637, 0.8956, 0.1637, 0.925, 0.1335, 0.9258, 0.1335, 0.9258, 0.1342, 0.925, 0.1342, 0.9738, 0.009334, 0.02658, 0.009334, 0.02658, 0.9883, 0.9738, 0.9883, 0.9988, 0.009334, 0.9738, 0.009334, 0.9738, 0.9883, 0.9988, 0.9883, 0.925, 0.1047, 0.9258, 0.1047, 0.9258, 0.1055, 0.925, 0.1055, 0.9537, 0.1047, 0.9545, 0.1047, 0.9545, 0.1055, 0.9537, 0.1055, 0.9991, 0.9741, 0.9741, 0.9741, 0.9741, 0.02588, 0.9991, 0.02588, 0.02588, 0.9741, 0.0009243, 0.9741, 0.0009243, 0.02588, 0.02588, 0.02588, 0.9545, 0.1335, 0.9537, 0.1335, 0.9537, 0.1055, 0.9545, 0.1055, 0.9258, 0.1335, 0.925, 0.1335, 0.925, 0.1055, 0.9258, 0.1055, 0.9741, 0.9741, 0.9741, 0.9991, 0.02588, 0.9991, 0.02588, 0.9741, 0.001655, 0.9883, 0.02658, 0.9883, 0.02658, 0.9883, 0.001655, 0.9883, 0.9738, 0.9883, 0.9988, 0.9883, 0.9988, 0.9883, 0.9738, 0.9883, 0.9748, 0.0084, 0.9998, 0.0084, 0.9998, 0.9897, 0.9748, 0.9897, 0.9988, 0.009334, 0.9988, 0.009334, 0.9988, 0.9883, 0.9988, 0.9883, 0.0002354, 0.0084, 0.02522, 0.0084, 0.02522, 0.9897, 0.0002354, 0.9897, 0.001655, 0.009334, 0.001655, 0.009334, 0.001655, 0.9883, 0.001655, 0.9883, 0.02658, 0.009334, 0.001655, 0.009334, 0.001655, 0.9883, 0.02658, 0.9883])
me_cube_001.materials.append(mat_flooring)
me_cube_001.materials.append(mat_drywall)
me_cube_001.use_mirror_vertex_groups = False
me_cube_001.update()
me_cube_003 = bpy.data.meshes.new('Cube.003')
me_cube_003.from_pydata([(1.0, -1.0, -0.03651), (1.0, -1.0, 0.03651), (1.0, 1.0, -0.03651), (1.0, 1.0, 0.03651), (-1.0, -1.0, -0.03651), (-1.0, -1.0, 0.03651), (-1.0, 1.0, -0.03651), (-1.0, 1.0, 0.03651), (-1.0, 0.95, 0.03651), (-1.0, -0.95, 0.03651), (1.0, -0.95, -0.03651), (1.0, 0.95, -0.03651), (-1.0, 0.95, -0.03651), (-1.0, -0.95, -0.03651), (1.0, 0.95, 0.03651), (1.0, -0.95, 0.03651), (-0.95, -1.0, 0.03651), (0.95, -1.0, 0.03651), (-0.95, 1.0, -0.03651), (0.95, 1.0, -0.03651), (0.95, 1.0, 0.03651), (-0.95, 1.0, 0.03651), (0.95, -1.0, -0.03651), (-0.95, -1.0, -0.03651), (-0.95, 0.95, 0.03651), (0.95, 0.95, 0.03651), (0.95, -0.95, 0.03651), (-0.95, -0.95, 0.03651), (0.95, 0.95, -0.03651), (-0.95, 0.95, -0.03651), (-0.95, -0.95, -0.03651), (0.95, -0.95, -0.03651), (-1.0, 0.95, 2.0), (-1.0, 1.0, 2.0), (1.0, 0.95, 2.0), (1.0, 1.0, 2.0), (-0.95, 0.95, 2.0), (0.95, 0.95, 2.0), (0.95, 1.0, 2.0), (-0.95, 1.0, 2.0)], [], [(11, 14, 15, 10), (13, 9, 8, 12), (7, 6, 12, 8), (9, 13, 4, 5), (14, 11, 2, 3), (1, 0, 10, 15), (29, 18, 19, 28), (23, 30, 31, 22), (24, 25, 37, 36), (17, 26, 27, 16), (28, 31, 30, 29), (24, 27, 26, 25), (22, 17, 16, 23), (18, 21, 20, 19), (5, 4, 23, 16), (17, 1, 15, 26), (5, 16, 27, 9), (17, 22, 0, 1), (29, 12, 6, 18), (3, 2, 19, 20), (21, 18, 6, 7), (11, 28, 19, 2), (20, 21, 39, 38), (3, 20, 38, 35), (0, 22, 31, 10), (23, 4, 13, 30), (14, 25, 26, 15), (24, 8, 9, 27), (12, 29, 30, 13), (28, 11, 10, 31), (37, 38, 39, 36), (32, 36, 39, 33), (37, 34, 35, 38), (25, 14, 34, 37), (14, 3, 35, 34), (8, 24, 36, 32), (7, 8, 32, 33), (21, 7, 33, 39)])
me_cube_003.polygons.foreach_set('material_index', [0, 0, 0, 0, 0, 0, 0, 0, 1, 0, 0, 0, 0, 0, 0, 0, 0, 0, 0, 0, 0, 0, 1, 1, 0, 0, 0, 0, 0, 0, 1, 1, 1, 1, 1, 1, 1, 1])
_uv = me_cube_003.uv_layers.new(name='UVMap')
_uv.uv.foreach_set('vector', [0.925, 0.1335, 0.8956, 0.1335, 0.8956, 0.1055, 0.925, 0.1055, 0.925, 0.07454, 0.8956, 0.07454, 0.8956, 0.04656, 0.925, 0.04656, 0.8956, 0.04582, 0.925, 0.04582, 0.925, 0.04656, 0.8956, 0.04656, 0.8956, 0.07454, 0.925, 0.07454, 0.925, 0.07528, 0.8956, 0.07528, 0.8956, 0.1335, 0.925, 0.1335, 0.925, 0.1342, 0.8956, 0.1342, 0.8956, 0.1047, 0.925, 0.1047, 0.925, 0.1055, 0.8956, 0.1055, 0.9537, 0.1335, 0.9537, 0.1342, 0.9258, 0.1342, 0.9258, 0.1335, 0.9537, 0.1047, 0.9537, 0.1055, 0.9258, 0.1055, 0.9258, 0.1047, 0.02522, 0.0084, 0.9748, 0.0084, 0.9748, 0.9897, 0.02522, 0.9897, 0.9741, 0.0009243, 0.9741, 0.02588, 0.02588, 0.02588, 0.02588, 0.0009243, 0.9258, 0.1335, 0.9258, 0.1055, 0.9537, 0.1055, 0.9537, 0.1335, 0.02588, 0.9741, 0.02588, 0.02588, 0.9741, 0.02588, 0.9741, 0.9741, 0.925, 0.104, 0.8956, 0.104, 0.8956, 0.07602, 0.925, 0.07602, 0.925, 0.1629, 0.8956, 0.1629, 0.8956, 0.1349, 0.925, 0.1349, 0.8956, 0.07528, 0.925, 0.07528, 0.925, 0.07602, 0.8956, 0.07602, 0.9741, 0.0009243, 0.9991, 0.0009243, 0.9991, 0.02588, 0.9741, 0.02588, 0.0009243, 0.0009243, 0.02588, 0.0009243, 0.02588, 0.02588, 0.0009243, 0.02588, 0.8956, 0.104, 0.925, 0.104, 0.925, 0.1047, 0.8956, 0.1047, 0.9537, 0.1335, 0.9545, 0.1335, 0.9545, 0.1342, 0.9537, 0.1342, 0.8956, 0.1342, 0.925, 0.1342, 0.925, 0.1349, 0.8956, 0.1349, 0.8956, 0.1629, 0.925, 0.1629, 0.925, 0.1637, 0.8956, 0.1637, 0.925, 0.1335, 0.9258, 0.1335, 0.9258, 0.1342, 0.925, 0.1342, 0.9738, 0.009334, 0.02658, 0.009334, 0.02658, 0.9883, 0.9738, 0.9883, 0.9988, 0.009334, 0.9738, 0.009334, 0.9738, 0.9883, 0.9988, 0.9883, 0.925, 0.1047, 0.9258, 0.1047, 0.9258, 0.1055, 0.925, 0.1055, 0.9537, 0.1047, 0.9545, 0.1047, 0.9545, 0.1055, 0.9537, 0.1055, 0.9991, 0.9741, 0.9741, 0.9741, 0.9741, 0.02588, 0.9991, 0.02588, 0.02588, 0.9741, 0.0009243, 0.9741, 0.0009243, 0.02588, 0.02588, 0.02588, 0.9545, 0.1335, 0.9537, 0.1335, 0.9537, 0.1055, 0.9545, 0.1055, 0.9258, 0.1335, 0.925, 0.1335, 0.925, 0.1055, 0.9258, 0.1055, 0.9741, 0.9741, 0.9741, 0.9991, 0.02588, 0.9991, 0.02588, 0.9741, 0.001655, 0.9883, 0.02658, 0.9883, 0.02658, 0.9883, 0.001655, 0.9883, 0.9738, 0.9883, 0.9988, 0.9883, 0.9988, 0.9883, 0.9738, 0.9883, 0.9748, 0.0084, 0.9998, 0.0084, 0.9998, 0.9897, 0.9748, 0.9897, 0.9988, 0.009334, 0.9988, 0.009334, 0.9988, 0.9883, 0.9988, 0.9883, 0.0002354, 0.0084, 0.02522, 0.0084, 0.02522, 0.9897, 0.0002354, 0.9897, 0.001655, 0.009334, 0.001655, 0.009334, 0.001655, 0.9883, 0.001655, 0.9883, 0.02658, 0.009334, 0.001655, 0.009334, 0.001655, 0.9883, 0.02658, 0.9883])
me_cube_003.materials.append(mat_flooring)
me_cube_003.materials.append(mat_drywall)
me_cube_003.use_mirror_vertex_groups = False
me_cube_003.update()
me_cube_007 = bpy.data.meshes.new('Cube.007')
me_cube_007.from_pydata([(1.0, -1.0, -0.03651), (1.0, -1.0, 0.03651), (1.0, 1.0, -0.03651), (1.0, 1.0, 0.03651), (-1.0, -1.0, -0.03651), (-1.0, -1.0, 0.03651), (-1.0, 1.0, -0.03651), (-1.0, 1.0, 0.03651), (-1.0, 0.95, 0.03651), (-1.0, -0.95, 0.03651), (1.0, -0.95, -0.03651), (1.0, 0.95, -0.03651), (-1.0, 0.95, -0.03651), (-1.0, -0.95, -0.03651), (1.0, 0.95, 0.03651), (1.0, -0.95, 0.03651), (-0.95, -1.0, 0.03651), (0.95, -1.0, 0.03651), (-0.95, 1.0, -0.03651), (0.95, 1.0, -0.03651), (0.95, 1.0, 0.03651), (-0.95, 1.0, 0.03651), (0.95, -1.0, -0.03651), (-0.95, -1.0, -0.03651), (-0.95, 0.95, 0.03651), (0.95, 0.95, 0.03651), (0.95, -0.95, 0.03651), (-0.95, -0.95, 0.03651), (0.95, 0.95, -0.03651), (-0.95, 0.95, -0.03651), (-0.95, -0.95, -0.03651), (0.95, -0.95, -0.03651), (-1.0, 0.95, 2.0), (-1.0, 1.0, 2.0), (1.0, 0.95, 2.0), (1.0, 1.0, 2.0), (-0.95, 0.95, 2.0), (0.95, 0.95, 2.0), (0.95, 1.0, 2.0), (-0.95, 1.0, 2.0), (0.4143, 1.0, 1.492), (-0.4143, 1.0, 1.492), (-1.0, 1.0, 1.492), (-1.0, 0.95, 1.492), (1.0, 0.95, 1.492), (-0.95, 0.95, 1.492), (0.95, 0.95, 1.492), (-0.95, 1.0, 1.492), (0.95, 1.0, 1.492), (1.0, 1.0, 1.492), (-0.4143, 0.95, -0.03651), (0.4143, 0.95, -0.03651), (0.4143, 1.0, -0.03651), (-0.4143, 1.0, -0.03651), (-0.4143, -1.0, -0.03651), (0.4143, -1.0, -0.03651), (0.4143, -0.95, -0.03651), (-0.4143, -0.95, -0.03651), (0.4143, 0.95, 0.03651), (-0.4143, 0.95, 0.03651), (0.4143, 1.0, 0.03651), (-0.4143, 1.0, 0.03651), (0.4143, -1.0, 0.03651), (-0.4143, -1.0, 0.03651), (-0.4143, -0.95, 0.03651), (0.4143, -0.95, 0.03651), (-0.4143, 0.95, 2.0), (0.4143, 0.95, 2.0), (0.4143, 1.0, 2.0), (-0.4143, 1.0, 2.0), (0.4143, 0.95, 1.492), (-0.4143, 0.95, 1.492)], [], [(11, 14, 15, 10), (13, 9, 8, 12), (7, 6, 12, 8), (9, 13, 4, 5), (14, 11, 2, 3), (1, 0, 10, 15), (41, 40, 70, 71), (3, 20, 48, 49), (14, 3, 49, 44), (7, 8, 43, 42), (60, 61, 59, 58), (24, 59, 71, 45), (61, 21, 47, 41), (20, 60, 40, 48), (5, 4, 23, 16), (17, 1, 15, 26), (5, 16, 27, 9), (17, 22, 0, 1), (29, 12, 6, 18), (3, 2, 19, 20), (21, 18, 6, 7), (11, 28, 19, 2), (49, 48, 38, 35), (0, 22, 31, 10), (23, 4, 13, 30), (14, 25, 26, 15), (24, 8, 9, 27), (12, 29, 30, 13), (28, 11, 10, 31), (58, 25, 46, 70), (32, 36, 39, 33), (37, 34, 35, 38), (46, 44, 34, 37), (44, 49, 35, 34), (43, 45, 36, 32), (42, 43, 32, 33), (47, 42, 33, 39), (61, 41, 71, 59), (25, 14, 44, 46), (8, 24, 45, 43), (21, 7, 42, 47), (40, 60, 58, 70), (69, 66, 67, 68), (41, 69, 68, 40), (60, 52, 53, 61), (63, 54, 55, 62), (65, 58, 59, 64), (57, 50, 51, 56), (64, 63, 62, 65), (70, 67, 66, 71), (56, 55, 54, 57), (52, 51, 50, 53), (29, 18, 53, 50), (28, 31, 56, 51), (50, 57, 30, 29), (51, 52, 19, 28), (52, 60, 20, 19), (18, 21, 61, 53), (23, 30, 57, 54), (22, 17, 62, 55), (54, 63, 16, 23), (55, 56, 31, 22), (58, 65, 26, 25), (45, 71, 66, 36), (70, 46, 37, 67), (24, 27, 64, 59), (41, 47, 39, 69), (48, 40, 68, 38), (17, 26, 65, 62), (63, 64, 27, 16), (37, 38, 68, 67), (66, 69, 39, 36)])
me_cube_007.polygons.foreach_set('material_index', [0, 0, 0, 0, 0, 0, 1, 1, 1, 1, 0, 1, 1, 1, 0, 0, 0, 0, 0, 0, 0, 0, 1, 0, 0, 0, 0, 0, 0, 1, 1, 1, 1, 1, 1, 1, 1, 1, 1, 1, 1, 1, 1, 1, 0, 0, 0, 0, 0, 1, 0, 0, 0, 0, 0, 0, 0, 0, 0, 0, 0, 0, 0, 1, 1, 0, 1, 1, 0, 0, 1, 1])
_uv = me_cube_007.uv_layers.new(name='UVMap')
_uv.uv.foreach_set('vector', [0.925, 0.1335, 0.8956, 0.1335, 0.8956, 0.1055, 0.925, 0.1055, 0.925, 0.07454, 0.8956, 0.07454, 0.8956, 0.04656, 0.925, 0.04656, 0.8956, 0.04582, 0.925, 0.04582, 0.925, 0.04656, 0.8956, 0.04656, 0.8956, 0.07454, 0.925, 0.07454, 0.925, 0.07528, 0.8956, 0.07528, 0.8956, 0.1335, 0.925, 0.1335, 0.925, 0.1342, 0.8956, 0.1342, 0.8956, 0.1047, 0.925, 0.1047, 0.925, 0.1055, 0.8956, 0.1055, 0.2937, 0.735, 0.7068, 0.735, 0.707, 0.7358, 0.293, 0.7358, 0.9988, 0.009334, 0.9738, 0.009334, 0.9738, 0.735, 0.9988, 0.735, 0.9988, 0.009334, 0.9988, 0.009334, 0.9988, 0.735, 0.9993, 0.7354, 0.001655, 0.009334, 0.001655, 0.009334, 0.0009449, 0.7354, 0.001655, 0.735, 0.2992, 0.0002318, 0.7113, 0.0002318, 0.7113, 0.0251, 0.2992, 0.0251, 0.02522, 0.0084, 0.293, 0.0084, 0.293, 0.7358, 0.02522, 0.7358, 0.2937, 0.009334, 0.02658, 0.009334, 0.02658, 0.735, 0.2937, 0.735, 0.9738, 0.009334, 0.7068, 0.009334, 0.7068, 0.735, 0.9738, 0.735, 0.8956, 0.07528, 0.925, 0.07528, 0.925, 0.07602, 0.8956, 0.07602, 0.9741, 0.0009243, 0.9991, 0.0009243, 0.9991, 0.02588, 0.9741, 0.02588, 0.0009243, 0.0009243, 0.02588, 0.0009243, 0.02588, 0.02588, 0.0009243, 0.02588, 0.8956, 0.104, 0.925, 0.104, 0.925, 0.1047, 0.8956, 0.1047, 0.9537, 0.1335, 0.9545, 0.1335, 0.9545, 0.1342, 0.9537, 0.1342, 0.8956, 0.1342, 0.925, 0.1342, 0.925, 0.1349, 0.8956, 0.1349, 0.8956, 0.1629, 0.925, 0.1629, 0.925, 0.1637, 0.8956, 0.1637, 0.925, 0.1335, 0.9258, 0.1335, 0.9258, 0.1342, 0.925, 0.1342, 0.9988, 0.735, 0.9738, 0.735, 0.9738, 0.9883, 0.9988, 0.9883, 0.925, 0.1047, 0.9258, 0.1047, 0.9258, 0.1055, 0.925, 0.1055, 0.9537, 0.1047, 0.9545, 0.1047, 0.9545, 0.1055, 0.9537, 0.1055, 0.9991, 0.9741, 0.9741, 0.9741, 0.9741, 0.02588, 0.9991, 0.02588, 0.02588, 0.9741, 0.0009243, 0.9741, 0.0009243, 0.02588, 0.02588, 0.02588, 0.9545, 0.1335, 0.9537, 0.1335, 0.9537, 0.1055, 0.9545, 0.1055, 0.9258, 0.1335, 0.925, 0.1335, 0.925, 0.1055, 0.9258, 0.1055, 0.707, 0.0084, 0.9748, 0.0084, 0.9748, 0.7358, 0.707, 0.7358, 0.001655, 0.9883, 0.02658, 0.9883, 0.02658, 0.9883, 0.001655, 0.9883, 0.9738, 0.9883, 0.9988, 0.9883, 0.9988, 0.9883, 0.9738, 0.9883, 0.9748, 0.7358, 0.9993, 0.7354, 0.9998, 0.9897, 0.9748, 0.9897, 0.9993, 0.7354, 0.9988, 0.735, 0.9988, 0.9883, 0.9988, 0.9883, 0.0009449, 0.7354, 0.02522, 0.7358, 0.02522, 0.9897, 0.0002354, 0.9897, 0.001655, 0.735, 0.0009449, 0.7354, 0.001655, 0.9883, 0.001655, 0.9883, 0.02658, 0.735, 0.001655, 0.735, 0.001655, 0.9883, 0.02658, 0.9883, 0.2937, 0.009334, 0.2937, 0.735, 0.293, 0.7358, 0.293, 0.0084, 0.9748, 0.0084, 0.9998, 0.0084, 0.9993, 0.7354, 0.9748, 0.7358, 0.0002354, 0.0084, 0.02522, 0.0084, 0.02522, 0.7358, 0.0009449, 0.7354, 0.02658, 0.009334, 0.001655, 0.009334, 0.001655, 0.735, 0.02658, 0.735, 0.7068, 0.735, 0.7068, 0.009334, 0.707, 0.0084, 0.707, 0.7358, 0.2932, 0.9991, 0.2932, 0.9741, 0.7068, 0.9741, 0.7068, 0.9991, 0.2937, 0.735, 0.2937, 0.9883, 0.7068, 0.9883, 0.7068, 0.735, 0.8956, 0.1428, 0.925, 0.1428, 0.925, 0.155, 0.8956, 0.155, 0.8956, 0.08391, 0.925, 0.08391, 0.925, 0.09611, 0.8956, 0.09611, 0.7068, 0.02588, 0.7068, 0.9741, 0.2932, 0.9741, 0.2932, 0.02588, 0.9459, 0.1055, 0.9459, 0.1335, 0.9336, 0.1335, 0.9336, 0.1055, 0.2932, 0.02588, 0.2932, 0.0009243, 0.7068, 0.0009243, 0.7068, 0.02588, 0.707, 0.7358, 0.707, 0.9897, 0.293, 0.9897, 0.293, 0.7358, 0.9336, 0.1055, 0.9336, 0.1047, 0.9459, 0.1047, 0.9459, 0.1055, 0.9336, 0.1342, 0.9336, 0.1335, 0.9459, 0.1335, 0.9458, 0.1342, 0.9537, 0.1335, 0.9537, 0.1342, 0.9458, 0.1342, 0.9459, 0.1335, 0.9258, 0.1335, 0.9258, 0.1055, 0.9336, 0.1055, 0.9336, 0.1335, 0.9459, 0.1335, 0.9459, 0.1055, 0.9537, 0.1055, 0.9537, 0.1335, 0.9336, 0.1335, 0.9336, 0.1342, 0.9258, 0.1342, 0.9258, 0.1335, 0.925, 0.1428, 0.8956, 0.1428, 0.8956, 0.1349, 0.925, 0.1349, 0.925, 0.1629, 0.8956, 0.1629, 0.8956, 0.155, 0.925, 0.155, 0.9537, 0.1047, 0.9537, 0.1055, 0.9459, 0.1055, 0.9459, 0.1047, 0.925, 0.104, 0.8956, 0.104, 0.8956, 0.09611, 0.925, 0.09611, 0.925, 0.08391, 0.8956, 0.08391, 0.8956, 0.07602, 0.925, 0.07602, 0.9336, 0.1047, 0.9336, 0.1055, 0.9258, 0.1055, 0.9258, 0.1047, 0.7068, 0.9741, 0.7068, 0.02588, 0.9741, 0.02588, 0.9741, 0.9741, 0.02522, 0.7358, 0.293, 0.7358, 0.293, 0.9897, 0.02522, 0.9897, 0.707, 0.7358, 0.9748, 0.7358, 0.9748, 0.9897, 0.707, 0.9897, 0.02588, 0.9741, 0.02588, 0.02588, 0.2932, 0.02588, 0.2932, 0.9741, 0.2937, 0.735, 0.02658, 0.735, 0.02658, 0.9883, 0.2937, 0.9883, 0.9738, 0.735, 0.7068, 0.735, 0.7068, 0.9883, 0.9738, 0.9883, 0.9741, 0.0009243, 0.9741, 0.02588, 0.7068, 0.02588, 0.7068, 0.0009243, 0.2932, 0.0009243, 0.2932, 0.02588, 0.02588, 0.02588, 0.02588, 0.0009243, 0.9741, 0.9741, 0.9741, 0.9991, 0.7068, 0.9991, 0.7068, 0.9741, 0.2932, 0.9741, 0.2932, 0.9991, 0.02588, 0.9991, 0.02588, 0.9741])
me_cube_007.materials.append(mat_flooring)
me_cube_007.materials.append(mat_drywall)
me_cube_007.use_mirror_vertex_groups = False
me_cube_007.update()

# ---- objects
ob_light = bpy.data.objects.new('Light', light_light)
ob_camera = bpy.data.objects.new('Camera', cam_camera)
ob_tile3_floor_001 = bpy.data.objects.new('tile3-floor.001', me_cube_005)
ob_tile3_floor_002 = bpy.data.objects.new('tile3-floor.002', me_cube_006)
ob_tile_empty = bpy.data.objects.new('tile-empty', me_cube)
ob_tile2_floor_001 = bpy.data.objects.new('tile2-floor.001', me_cube_004)
ob_tile2_lockers = bpy.data.objects.new('tile2-lockers', me_cube_002)
ob_tile2_floor = bpy.data.objects.new('tile2-floor', me_cube_001)
ob_tile3_floor = bpy.data.objects.new('tile3-floor', me_cube_003)
ob_tile3_floor_003 = bpy.data.objects.new('tile3-floor.003', me_cube_007)

# ---- transforms, parenting, visibility, modifiers, constraints
ob_light.location = (4.076, 1.005, 5.904)
ob_light.rotation_euler = (0.6503, 0.05522, 1.866)
ob_light.lock_rotations_4d = False
ob_light.empty_display_type = 'ARROWS'
ob_light.color = (0.0, 0.0, 0.0, 0.0)
ob_light.lineart.crease_threshold = 0.0
ob_camera.location = (7.359, -6.926, 4.958)
ob_camera.rotation_euler = (1.109, 0.0, 0.8149)
ob_camera.lock_rotations_4d = False
ob_camera.empty_display_type = 'ARROWS'
ob_camera.color = (0.0, 0.0, 0.0, 0.0)
ob_camera.display_type = 'WIRE'
ob_camera.lineart.crease_threshold = 0.0
ob_tile3_floor_001.location = (2.0, 0.0, 0.0)
ob_tile3_floor_001.lock_rotations_4d = False
ob_tile3_floor_001.empty_display_type = 'ARROWS'
ob_tile3_floor_001.lineart.crease_threshold = 0.0
ob_tile3_floor_002.location = (2.0, 0.0, 0.0)
ob_tile3_floor_002.lock_rotations_4d = False
ob_tile3_floor_002.empty_display_type = 'ARROWS'
ob_tile3_floor_002.lineart.crease_threshold = 0.0
ob_tile_empty.location = (0.0, 0.0, 0.0)
ob_tile_empty.lock_rotations_4d = False
ob_tile_empty.empty_display_type = 'ARROWS'
ob_tile_empty.lineart.crease_threshold = 0.0
ob_tile2_floor_001.location = (-2.0, 2.0, 0.0)
ob_tile2_floor_001.lock_rotations_4d = False
ob_tile2_floor_001.empty_display_type = 'ARROWS'
ob_tile2_floor_001.lineart.crease_threshold = 0.0
ob_tile2_lockers.location = (-0.07697, 2.75, 0.2444)
ob_tile2_lockers.scale = (0.2079, 0.2079, 0.2079)
ob_tile2_floor.location = (0.0, 2.0, 0.0)
ob_tile2_floor.lock_rotations_4d = False
ob_tile2_floor.empty_display_type = 'ARROWS'
ob_tile2_floor.lineart.crease_threshold = 0.0
ob_tile3_floor.location = (2.0, 2.0, 0.0)
ob_tile3_floor.lock_rotations_4d = False
ob_tile3_floor.empty_display_type = 'ARROWS'
ob_tile3_floor.lineart.crease_threshold = 0.0
ob_tile3_floor_003.location = (-2.0, 0.0, 0.0)
ob_tile3_floor_003.rotation_euler = (0.0, -0.0, 1.571)
ob_tile3_floor_003.lock_rotations_4d = False
ob_tile3_floor_003.empty_display_type = 'ARROWS'
ob_tile3_floor_003.lineart.crease_threshold = 0.0

# ---- collection membership
col_collection.objects.link(ob_light)
col_collection.objects.link(ob_camera)
col_collection.objects.link(ob_tile3_floor_001)
col_collection.objects.link(ob_tile3_floor_002)
col_tile1.objects.link(ob_tile_empty)
col_tile2.objects.link(ob_tile2_floor_001)
col_tile2.objects.link(ob_tile2_lockers)
col_tile3.objects.link(ob_tile2_floor)
col_tile4.objects.link(ob_tile3_floor)
col_tile4.objects.link(ob_tile3_floor_003)

# ---- scene / render settings (as saved in the file)
scene.camera = ob_camera
scene.frame_start = 1; scene.frame_end = 250; scene.frame_set(1)
scene.render.engine = 'BLENDER_EEVEE_NEXT'
scene.render.bake_bias = 0.0
scene.render.bake_samples = 0
scene.cycles.sampling_pattern = 'TABULATED_SOBOL'
scene.eevee.use_volume_custom_range = False
bpy.context.view_layer.update()
